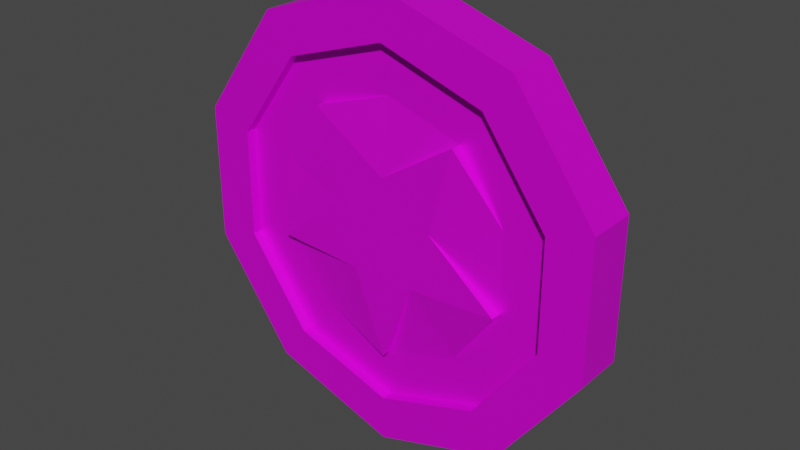 # Source: Gold_Coin.blend  (saved by Blender 2.92.15; exported with 4.5.12 LTS)
import bpy
from mathutils import Matrix  # noqa: F401  (used for matrix-valued properties, if any)

bpy.ops.wm.read_factory_settings(use_empty=True)
scene = bpy.context.scene
scene.name = 'Scene'

# ---- collections
col_collection = bpy.data.collections.new('Collection'); scene.collection.children.link(col_collection)

# ---- images (referenced by path relative to the original .blend; pixels are not part of the script)
import os
ASSET_DIR = os.environ.get("B2B_ASSET_DIR", "")  # directory of the original .blend (textures are referenced by path, not embedded)
HERE = os.path.dirname(os.path.abspath(__file__))  # packed textures are extracted next to this script under _unpacked/

def load_image(name, relpath, width, height, colorspace="sRGB"):
    """Load a texture the original file referenced (path relative to the .blend, or extracted next to this script)."""
    p = next((c for c in (os.path.join(HERE, relpath), os.path.join(ASSET_DIR, relpath)) if relpath and os.path.exists(c)), "")
    if p:
        img = bpy.data.images.load(p, check_existing=True)
        img.name = name
    else:  # same state as the original file: an image datablock whose file is absent (Cycles renders it pink)
        img = bpy.data.images.new(name, width, height)
        img.source = "FILE"
        img.filepath = "//" + (relpath or name)
    img.colorspace_settings.name = colorspace
    return img
img_blender_colour_pallet_png = load_image('Blender_Colour_Pallet.png', 'Blender_Colour_Pallet.png', 1024, 1024, 'sRGB')

# ---- materials (node trees are filled in below, after node groups)
mat_material_001 = bpy.data.materials.new('Material.001')
mat_material_001.use_transparent_shadow = False

# ---- material node trees
mat_material_001.use_nodes = True; mat_material_001.node_tree.nodes.clear()
_N = mat_material_001.node_tree.nodes; _L = mat_material_001.node_tree.links
n0 = _N.new('ShaderNodeBsdfPrincipled'); n0.name = 'Principled BSDF'; n0.location = (10, 300)
n0.distribution = 'GGX'
n0.subsurface_method = 'BURLEY'
n0.inputs[1].default_value = 0.3465
n0.inputs[3].default_value = 1.45
n0.inputs[27].default_value = (0.0, 0.0, 0.0, 1.0)
n0.inputs[28].default_value = 1.0
n1 = _N.new('ShaderNodeOutputMaterial'); n1.name = 'Material Output'; n1.location = (300, 300)
n2 = _N.new('ShaderNodeTexImage'); n2.name = 'Image Texture'; n2.location = (-280, 280)
n2.image = img_blender_colour_pallet_png
n3 = _N.new('ShaderNodeMix'); n3.name = 'Mix'; n3.location = (-260, 180)
n3.data_type = 'RGBA'
n3.inputs[0].default_value = 0.3465
n3.inputs[7].default_value = (1.0, 1.0, 1.0, 1.0)
n4 = _N.new('ShaderNodeMix'); n4.name = 'Mix.001'; n4.location = (-160, 180)
n4.data_type = 'RGBA'
n4.inputs[0].default_value = 0.3515
n4.inputs[6].default_value = (1.0, 1.0, 1.0, 1.0)
_L.new(n0.outputs[0], n1.inputs[0])
_L.new(n2.outputs[0], n0.inputs[0])
_L.new(n2.outputs[0], n3.inputs[6])
_L.new(n3.outputs[2], n4.inputs[7])
_L.new(n4.outputs[2], n0.inputs[14])
n1.is_active_output = True

# ---- world
world_world = bpy.data.worlds.new('World'); scene.world = world_world
world_world.use_nodes = True; world_world.node_tree.nodes.clear()
_N = world_world.node_tree.nodes; _L = world_world.node_tree.links
n0 = _N.new('ShaderNodeOutputWorld'); n0.name = 'World Output'; n0.location = (300, 300)
n1 = _N.new('ShaderNodeBackground'); n1.name = 'Background'; n1.location = (10, 300)
n1.inputs[0].default_value = (0.05088, 0.05088, 0.05088, 1.0)
_L.new(n1.outputs[0], n0.inputs[0])
n0.is_active_output = True
world_world.color = (0.05088, 0.05088, 0.05088)
world_world.use_sun_shadow = False
world_world.sun_shadow_jitter_overblur = 0.0

# ---- meshes
me_circle = bpy.data.meshes.new('Circle')
me_circle.from_pydata([(0.0, 1.0, 0.0), (-0.5878, 0.809, 0.0), (-0.9511, 0.309, 0.0), (-0.9511, -0.309, 0.0), (-0.5878, -0.809, 0.0), (8.742e-08, -1.0, 0.0), (0.5878, -0.809, 0.0), (0.9511, -0.309, 0.0), (0.9511, 0.309, 0.0), (0.5878, 0.809, 0.0), (-0.4657, 0.641, 0.0), (1.952e-08, 0.7923, 0.0), (-0.7535, 0.2448, 0.0), (-0.7535, -0.2448, 0.0), (-0.4657, -0.641, 0.0), (7.115e-08, -0.7923, 0.0), (0.4657, -0.641, 0.0), (0.7535, -0.2448, 0.0), (0.7535, 0.2448, 0.0), (0.4657, 0.641, 0.0), (-0.4657, 0.641, 0.2253), (1.952e-08, 0.7923, 0.2253), (-0.7535, 0.2448, 0.2253), (-0.7535, -0.2448, 0.2253), (-0.4657, -0.641, 0.2253), (7.115e-08, -0.7923, 0.2253), (0.4657, -0.641, 0.2253), (0.7535, -0.2448, 0.2253), (0.7535, 0.2448, 0.2253), (0.4657, 0.641, 0.2253), (-0.5878, 0.809, 0.2253), (0.0, 1.0, 0.2253), (-0.9511, 0.309, 0.2253), (-0.9511, -0.309, 0.2253), (-0.5878, -0.809, 0.2253), (8.742e-08, -1.0, 0.2253), (0.5878, -0.809, 0.2253), (0.9511, -0.309, 0.2253), (0.9511, 0.309, 0.2253), (0.5878, 0.809, 0.2253), (-0.4657, 0.641, 0.0), (1.952e-08, 0.7923, 0.0), (-0.7535, 0.2448, 0.0), (-0.7535, -0.2448, 0.0), (-0.4657, -0.641, 0.0), (7.115e-08, -0.7923, 0.0), (0.4657, -0.641, 0.0), (0.7535, -0.2448, 0.0), (0.7535, 0.2448, 0.0), (0.4657, 0.641, 0.0), (-0.4657, 0.641, 0.2253), (1.952e-08, 0.7923, 0.2253), (-0.7535, 0.2448, 0.2253), (-0.7535, -0.2448, 0.2253), (-0.4657, -0.641, 0.2253), (7.115e-08, -0.7923, 0.2253), (0.4657, -0.641, 0.2253), (0.7535, -0.2448, 0.2253), (0.7535, 0.2448, 0.2253), (0.4657, 0.641, 0.2253), (-0.3377, 0.4648, 0.04757), (4.682e-08, 0.5746, 0.04757), (-0.2403, 0.1065, 0.03213), (-0.5464, -0.1776, 0.04757), (-0.3377, -0.4648, 0.04757), (4.727e-08, -0.5746, 0.04757), (0.3377, -0.4648, 0.04757), (0.5464, -0.1776, 0.04757), (0.2403, 0.1065, 0.03213), (0.3377, 0.4648, 0.04757), (-0.3377, 0.4648, 0.1777), (4.624e-08, 0.5746, 0.1777), (-0.5464, 0.1776, 0.1777), (-0.5464, -0.1776, 0.1777), (-0.3377, -0.4648, 0.1777), (4.669e-08, -0.5746, 0.1777), (0.3377, -0.4648, 0.1777), (0.5464, -0.1776, 0.1777), (0.5464, 0.1776, 0.1777), (0.3377, 0.4648, 0.1777), (-0.4657, 0.641, 0.04757), (1.952e-08, 0.7923, 0.04757), (-0.7535, 0.2448, 0.04757), (-0.7535, -0.2448, 0.04757), (-0.4657, -0.641, 0.04757), (7.115e-08, -0.7923, 0.04757), (0.4657, -0.641, 0.04757), (0.7535, -0.2448, 0.04757), (0.7535, 0.2448, 0.04757), (0.4657, 0.641, 0.04757), (-0.4657, 0.641, 0.1777), (1.895e-08, 0.7923, 0.1777), (-0.7535, 0.2448, 0.1777), (-0.7535, -0.2448, 0.1777), (-0.4657, -0.641, 0.1777), (7.058e-08, -0.7923, 0.1777), (0.4657, -0.641, 0.1777), (0.7535, -0.2448, 0.1777), (0.7535, 0.2448, 0.1777), (0.4657, 0.641, 0.1777), (-0.3377, 0.4648, 0.008993), (3.013e-08, 0.2811, 0.01517), (-0.2403, 0.1065, 0.01517), (-0.5464, -0.1776, 0.008993), (-0.1485, -0.176, 0.01517), (4.727e-08, -0.5746, 0.008993), (0.1485, -0.176, 0.01517), (0.5464, -0.1776, 0.008993), (0.2403, 0.1065, 0.01517), (0.3377, 0.4648, 0.008993), (-0.3377, 0.4648, 0.2246), (3.35e-08, 0.2476, 0.2246), (-0.2355, 0.07652, 0.2246), (-0.5464, -0.1776, 0.2246), (-0.1455, -0.2003, 0.2246), (4.669e-08, -0.5746, 0.2246), (0.1455, -0.2003, 0.2246), (0.5464, -0.1776, 0.2246), (0.2355, 0.07652, 0.2246), (0.3377, 0.4648, 0.2246)], [], [(27, 28, 58, 57), (10, 1, 0, 11), (12, 2, 1, 10), (13, 3, 2, 12), (14, 4, 3, 13), (15, 5, 4, 14), (16, 6, 5, 15), (17, 7, 6, 16), (18, 8, 7, 17), (19, 9, 8, 18), (11, 0, 9, 19), (18, 17, 47, 48), (20, 21, 31, 30), (22, 20, 30, 32), (23, 22, 32, 33), (24, 23, 33, 34), (25, 24, 34, 35), (26, 25, 35, 36), (27, 26, 36, 37), (28, 27, 37, 38), (29, 28, 38, 39), (21, 29, 39, 31), (5, 6, 36, 35), (2, 3, 33, 32), (9, 0, 31, 39), (6, 7, 37, 36), (3, 4, 34, 33), (0, 1, 30, 31), (7, 8, 38, 37), (4, 5, 35, 34), (1, 2, 32, 30), (8, 9, 39, 38), (50, 52, 92, 90), (58, 59, 99, 98), (10, 11, 41, 40), (21, 20, 50, 51), (19, 18, 48, 49), (28, 29, 59, 58), (12, 10, 40, 42), (20, 22, 52, 50), (11, 19, 49, 41), (29, 21, 51, 59), (13, 12, 42, 43), (22, 23, 53, 52), (14, 13, 43, 44), (23, 24, 54, 53), (15, 14, 44, 45), (24, 25, 55, 54), (16, 15, 45, 46), (25, 26, 56, 55), (17, 16, 46, 47), (26, 27, 57, 56), (66, 65, 105, 106), (72, 73, 113, 112), (45, 44, 84, 85), (59, 51, 91, 99), (52, 53, 93, 92), (46, 45, 85, 86), (53, 54, 94, 93), (47, 46, 86, 87), (54, 55, 95, 94), (48, 47, 87, 88), (40, 41, 81, 80), (55, 56, 96, 95), (49, 48, 88, 89), (42, 40, 80, 82), (56, 57, 97, 96), (41, 49, 89, 81), (43, 42, 82, 83), (57, 58, 98, 97), (51, 50, 90, 91), (44, 43, 83, 84), (61, 60, 80, 81), (60, 62, 82, 80), (62, 63, 83, 82), (63, 64, 84, 83), (64, 65, 85, 84), (65, 66, 86, 85), (66, 67, 87, 86), (67, 68, 88, 87), (68, 69, 89, 88), (69, 61, 81, 89), (70, 71, 91, 90), (72, 70, 90, 92), (73, 72, 92, 93), (74, 73, 93, 94), (75, 74, 94, 95), (76, 75, 95, 96), (77, 76, 96, 97), (78, 77, 97, 98), (79, 78, 98, 99), (71, 79, 99, 91), (100, 101, 109, 108, 107, 106, 105, 104, 103, 102), (110, 112, 113, 114, 115, 116, 117, 118, 119, 111), (73, 74, 114, 113), (67, 66, 106, 107), (74, 75, 115, 114), (68, 67, 107, 108), (60, 61, 101, 100), (75, 76, 116, 115), (69, 68, 108, 109), (62, 60, 100, 102), (76, 77, 117, 116), (61, 69, 109, 101), (63, 62, 102, 103), (77, 78, 118, 117), (71, 70, 110, 111), (64, 63, 103, 104), (78, 79, 119, 118), (70, 72, 112, 110), (65, 64, 104, 105), (79, 71, 111, 119)])
_uv = me_circle.uv_layers.new(name='UVMap')
_uv.uv.foreach_set('vector', [0.8007, 0.6716, 0.8267, 0.6723, 0.8267, 0.6723, 0.8007, 0.6716, 0.8403, 0.6975, 0.8469, 0.7005, 0.8592, 0.6865, 0.8496, 0.6863, 0.8223, 0.7036, 0.8245, 0.7078, 0.8469, 0.7005, 0.8403, 0.6975, 0.8016, 0.7031, 0.799, 0.7072, 0.8245, 0.7078, 0.8223, 0.7036, 0.7841, 0.6962, 0.7771, 0.6989, 0.799, 0.7072, 0.8016, 0.7031, 0.7758, 0.6845, 0.7661, 0.6842, 0.7771, 0.6989, 0.7841, 0.6962, 0.7815, 0.6715, 0.7726, 0.6676, 0.7661, 0.6842, 0.7758, 0.6845, 0.8011, 0.6631, 0.7976, 0.6564, 0.7726, 0.6676, 0.7815, 0.6715, 0.8265, 0.6637, 0.8306, 0.6572, 0.7976, 0.6564, 0.8011, 0.6631, 0.8451, 0.6731, 0.8543, 0.6697, 0.8306, 0.6572, 0.8265, 0.6637, 0.8496, 0.6863, 0.8592, 0.6865, 0.8543, 0.6697, 0.8451, 0.6731, 0.8265, 0.6637, 0.8011, 0.6631, 0.8011, 0.6631, 0.8265, 0.6637, 0.8407, 0.7055, 0.8503, 0.6945, 0.8601, 0.6947, 0.8475, 0.7084, 0.8224, 0.7114, 0.8407, 0.7055, 0.8475, 0.7084, 0.8246, 0.7155, 0.8012, 0.7109, 0.8224, 0.7114, 0.8246, 0.7155, 0.7986, 0.7149, 0.7834, 0.7042, 0.8012, 0.7109, 0.7986, 0.7149, 0.7763, 0.7067, 0.7749, 0.6927, 0.7834, 0.7042, 0.7763, 0.7067, 0.765, 0.6924, 0.7806, 0.68, 0.7749, 0.6927, 0.765, 0.6924, 0.7715, 0.6761, 0.8007, 0.6716, 0.7806, 0.68, 0.7715, 0.6761, 0.7971, 0.665, 0.8267, 0.6723, 0.8007, 0.6716, 0.7971, 0.665, 0.8309, 0.6659, 0.8458, 0.6816, 0.8267, 0.6723, 0.8309, 0.6659, 0.8552, 0.6781, 0.8503, 0.6945, 0.8458, 0.6816, 0.8552, 0.6781, 0.8601, 0.6947, 0.7661, 0.6842, 0.7726, 0.6676, 0.7715, 0.6761, 0.765, 0.6924, 0.8245, 0.7078, 0.799, 0.7072, 0.7986, 0.7149, 0.8246, 0.7155, 0.8543, 0.6697, 0.8592, 0.6865, 0.8601, 0.6947, 0.8552, 0.6781, 0.7726, 0.6676, 0.7976, 0.6564, 0.7971, 0.665, 0.7715, 0.6761, 0.799, 0.7072, 0.7771, 0.6989, 0.7763, 0.7067, 0.7986, 0.7149, 0.8592, 0.6865, 0.8469, 0.7005, 0.8475, 0.7084, 0.8601, 0.6947, 0.7976, 0.6564, 0.8306, 0.6572, 0.8309, 0.6659, 0.7971, 0.665, 0.7771, 0.6989, 0.7661, 0.6842, 0.765, 0.6924, 0.7763, 0.7067, 0.8469, 0.7005, 0.8245, 0.7078, 0.8246, 0.7155, 0.8475, 0.7084, 0.8306, 0.6572, 0.8543, 0.6697, 0.8552, 0.6781, 0.8309, 0.6659, 0.8407, 0.7055, 0.8224, 0.7114, 0.8223, 0.7097, 0.8406, 0.7038, 0.8267, 0.6723, 0.8458, 0.6816, 0.8456, 0.6797, 0.8266, 0.6704, 0.8403, 0.6975, 0.8496, 0.6863, 0.8496, 0.6863, 0.8403, 0.6975, 0.8503, 0.6945, 0.8407, 0.7055, 0.8407, 0.7055, 0.8503, 0.6945, 0.8451, 0.6731, 0.8265, 0.6637, 0.8265, 0.6637, 0.8451, 0.6731, 0.8267, 0.6723, 0.8458, 0.6816, 0.8458, 0.6816, 0.8267, 0.6723, 0.8223, 0.7036, 0.8403, 0.6975, 0.8403, 0.6975, 0.8223, 0.7036, 0.8407, 0.7055, 0.8224, 0.7114, 0.8224, 0.7114, 0.8407, 0.7055, 0.8496, 0.6863, 0.8451, 0.6731, 0.8451, 0.6731, 0.8496, 0.6863, 0.8458, 0.6816, 0.8503, 0.6945, 0.8503, 0.6945, 0.8458, 0.6816, 0.8016, 0.7031, 0.8223, 0.7036, 0.8223, 0.7036, 0.8016, 0.7031, 0.8224, 0.7114, 0.8012, 0.7109, 0.8012, 0.7109, 0.8224, 0.7114, 0.7841, 0.6962, 0.8016, 0.7031, 0.8016, 0.7031, 0.7841, 0.6962, 0.8012, 0.7109, 0.7834, 0.7042, 0.7834, 0.7042, 0.8012, 0.7109, 0.7758, 0.6845, 0.7841, 0.6962, 0.7841, 0.6962, 0.7758, 0.6845, 0.7834, 0.7042, 0.7749, 0.6927, 0.7749, 0.6927, 0.7834, 0.7042, 0.7815, 0.6715, 0.7758, 0.6845, 0.7758, 0.6845, 0.7815, 0.6715, 0.7749, 0.6927, 0.7806, 0.68, 0.7806, 0.68, 0.7749, 0.6927, 0.8011, 0.6631, 0.7815, 0.6715, 0.7815, 0.6715, 0.8011, 0.6631, 0.7806, 0.68, 0.8007, 0.6716, 0.8007, 0.6716, 0.7806, 0.68, 0.7904, 0.6773, 0.7859, 0.6864, 0.786, 0.685, 0.8046, 0.6817, 0.8199, 0.7051, 0.8042, 0.7048, 0.8042, 0.7064, 0.8159, 0.6995, 0.7758, 0.6845, 0.7841, 0.6962, 0.784, 0.6979, 0.7756, 0.6862, 0.8458, 0.6816, 0.8503, 0.6945, 0.8501, 0.6927, 0.8456, 0.6797, 0.8224, 0.7114, 0.8012, 0.7109, 0.8013, 0.7092, 0.8223, 0.7097, 0.7815, 0.6715, 0.7758, 0.6845, 0.7756, 0.6862, 0.7814, 0.6733, 0.8012, 0.7109, 0.7834, 0.7042, 0.7835, 0.7025, 0.8013, 0.7092, 0.8011, 0.6631, 0.7815, 0.6715, 0.7814, 0.6733, 0.8011, 0.6648, 0.7834, 0.7042, 0.7749, 0.6927, 0.7751, 0.6909, 0.7835, 0.7025, 0.8265, 0.6637, 0.8011, 0.6631, 0.8011, 0.6648, 0.8265, 0.6655, 0.8403, 0.6975, 0.8496, 0.6863, 0.8497, 0.688, 0.8404, 0.6992, 0.7749, 0.6927, 0.7806, 0.68, 0.7808, 0.6782, 0.7751, 0.6909, 0.8451, 0.6731, 0.8265, 0.6637, 0.8265, 0.6655, 0.8453, 0.6749, 0.8223, 0.7036, 0.8403, 0.6975, 0.8404, 0.6992, 0.8223, 0.7052, 0.7806, 0.68, 0.8007, 0.6716, 0.8008, 0.6698, 0.7808, 0.6782, 0.8496, 0.6863, 0.8451, 0.6731, 0.8453, 0.6749, 0.8497, 0.688, 0.8016, 0.7031, 0.8223, 0.7036, 0.8223, 0.7052, 0.8015, 0.7047, 0.8007, 0.6716, 0.8267, 0.6723, 0.8266, 0.6704, 0.8008, 0.6698, 0.8503, 0.6945, 0.8407, 0.7055, 0.8406, 0.7038, 0.8501, 0.6927, 0.7841, 0.6962, 0.8016, 0.7031, 0.8015, 0.7047, 0.784, 0.6979, 0.8396, 0.6877, 0.8331, 0.696, 0.8404, 0.6992, 0.8497, 0.688, 0.8331, 0.696, 0.8173, 0.6927, 0.8223, 0.7052, 0.8404, 0.6992, 0.8173, 0.6927, 0.8044, 0.7002, 0.8015, 0.7047, 0.8223, 0.7052, 0.8044, 0.7002, 0.7915, 0.695, 0.784, 0.6979, 0.8015, 0.7047, 0.7915, 0.695, 0.7859, 0.6864, 0.7756, 0.6862, 0.784, 0.6979, 0.7859, 0.6864, 0.7904, 0.6773, 0.7814, 0.6733, 0.7756, 0.6862, 0.7904, 0.6773, 0.8045, 0.6714, 0.8011, 0.6648, 0.7814, 0.6733, 0.8045, 0.6714, 0.8182, 0.6801, 0.8265, 0.6655, 0.8011, 0.6648, 0.8182, 0.6801, 0.8359, 0.6784, 0.8453, 0.6749, 0.8265, 0.6655, 0.8359, 0.6784, 0.8396, 0.6877, 0.8497, 0.688, 0.8453, 0.6749, 0.8333, 0.7006, 0.8398, 0.6925, 0.8501, 0.6927, 0.8406, 0.7038, 0.8199, 0.7051, 0.8333, 0.7006, 0.8406, 0.7038, 0.8223, 0.7097, 0.8042, 0.7048, 0.8199, 0.7051, 0.8223, 0.7097, 0.8013, 0.7092, 0.7912, 0.6997, 0.8042, 0.7048, 0.8013, 0.7092, 0.7835, 0.7025, 0.7854, 0.6912, 0.7912, 0.6997, 0.7835, 0.7025, 0.7751, 0.6909, 0.79, 0.6821, 0.7854, 0.6912, 0.7751, 0.6909, 0.7808, 0.6782, 0.8043, 0.6763, 0.79, 0.6821, 0.7808, 0.6782, 0.8008, 0.6698, 0.8225, 0.6768, 0.8043, 0.6763, 0.8008, 0.6698, 0.8266, 0.6704, 0.8362, 0.6832, 0.8225, 0.6768, 0.8266, 0.6704, 0.8456, 0.6797, 0.8398, 0.6925, 0.8362, 0.6832, 0.8456, 0.6797, 0.8501, 0.6927, 0.8331, 0.6947, 0.8259, 0.6862, 0.8359, 0.677, 0.8182, 0.6795, 0.8046, 0.67, 0.8046, 0.6817, 0.786, 0.685, 0.8045, 0.6895, 0.8044, 0.6989, 0.8173, 0.6921, 0.9558, 0.7023, 0.9384, 0.6995, 0.9266, 0.7064, 0.9256, 0.697, 0.9077, 0.6929, 0.9256, 0.6895, 0.9267, 0.6781, 0.9392, 0.6874, 0.9587, 0.685, 0.9469, 0.6938, 0.8042, 0.7048, 0.7912, 0.6997, 0.8031, 0.697, 0.8042, 0.7064, 0.9409, 0.6807, 0.9268, 0.6866, 0.941, 0.691, 0.941, 0.6793, 0.7912, 0.6997, 0.7854, 0.6912, 0.7853, 0.6929, 0.8031, 0.697, 0.8182, 0.6801, 0.8045, 0.6714, 0.8046, 0.67, 0.8182, 0.6795, 0.8331, 0.696, 0.8396, 0.6877, 0.8259, 0.6862, 0.8331, 0.6947, 0.7854, 0.6912, 0.79, 0.6821, 0.8031, 0.6895, 0.7853, 0.6929, 0.8359, 0.6784, 0.8182, 0.6801, 0.8182, 0.6795, 0.8359, 0.677, 0.8173, 0.6927, 0.8331, 0.696, 0.8331, 0.6947, 0.8173, 0.6921, 0.9125, 0.6821, 0.9268, 0.6763, 0.9267, 0.6781, 0.9256, 0.6895, 0.8396, 0.6877, 0.8359, 0.6784, 0.8359, 0.677, 0.8259, 0.6862, 0.8044, 0.7002, 0.8173, 0.6927, 0.8173, 0.6921, 0.8044, 0.6989, 0.9268, 0.6763, 0.945, 0.6768, 0.9392, 0.6874, 0.9267, 0.6781, 0.9623, 0.6925, 0.9558, 0.7006, 0.9558, 0.7023, 0.9469, 0.6938, 0.7915, 0.695, 0.8044, 0.7002, 0.8044, 0.6989, 0.8045, 0.6895, 0.945, 0.6768, 0.9586, 0.6832, 0.9587, 0.685, 0.9392, 0.6874, 0.9558, 0.7006, 0.9423, 0.7051, 0.9384, 0.6995, 0.9558, 0.7023, 0.7859, 0.6864, 0.7915, 0.695, 0.8045, 0.6895, 0.786, 0.685, 0.9586, 0.6832, 0.9623, 0.6925, 0.9469, 0.6938, 0.9587, 0.685])
me_circle.materials.append(mat_material_001)
me_circle.use_remesh_fix_poles = True
me_circle.use_remesh_preserve_attributes = False
me_circle.use_mirror_vertex_groups = False
me_circle.update()

# ---- objects
ob_circle = bpy.data.objects.new('Circle', me_circle)

# ---- transforms, parenting, visibility, modifiers, constraints
ob_circle.location = (0.0, 0.0, 1.052)
ob_circle.rotation_euler = (1.571, -0.0, 6.283)
ob_circle.lineart.crease_threshold = 0.0

# ---- collection membership
col_collection.objects.link(ob_circle)

# ---- scene / render settings (as saved in the file)
scene.frame_start = 1; scene.frame_end = 100; scene.frame_set(100)
scene.render.engine = 'BLENDER_EEVEE_NEXT'
scene.cycles.use_denoising = False
scene.cycles.samples = 128
scene.cycles.sampling_pattern = 'TABULATED_SOBOL'
scene.cycles.use_adaptive_sampling = False
scene.cycles.use_light_tree = False
scene.eevee.use_gtao = True
scene.eevee.gtao_quality = 0.3671
scene.eevee.gtao_distance = 2.41
scene.eevee.fast_gi_quality = 0.3671
scene.eevee.use_raytracing = True
scene.view_settings.view_transform = 'Filmic'
bpy.context.view_layer.update()

# ---- added for rendering (the .blend has no active camera and no usable light): camera, sun
cam_auto = bpy.data.cameras.new('AutoCamera')
cam_auto.lens = 50.0
cam_auto.sensor_width = 36.0
cam_auto.clip_end = 1000.0
ob_auto_camera = bpy.data.objects.new('AutoCamera', cam_auto)
scene.collection.objects.link(ob_auto_camera)
ob_auto_camera.location = (2.56219, -3.18728, 3.10151)
ob_auto_camera.rotation_euler = (1.09748, -7.21219e-08, 0.694738)
scene.camera = ob_auto_camera
light_auto_sun = bpy.data.lights.new('AutoSun', 'SUN')
light_auto_sun.energy = 3.0
light_auto_sun.angle = 0.0523599
ob_auto_sun = bpy.data.objects.new('AutoSun', light_auto_sun)
scene.collection.objects.link(ob_auto_sun)
ob_auto_sun.rotation_euler = (0.872665, 0.174533, 0.523599)
bpy.context.view_layer.update()
